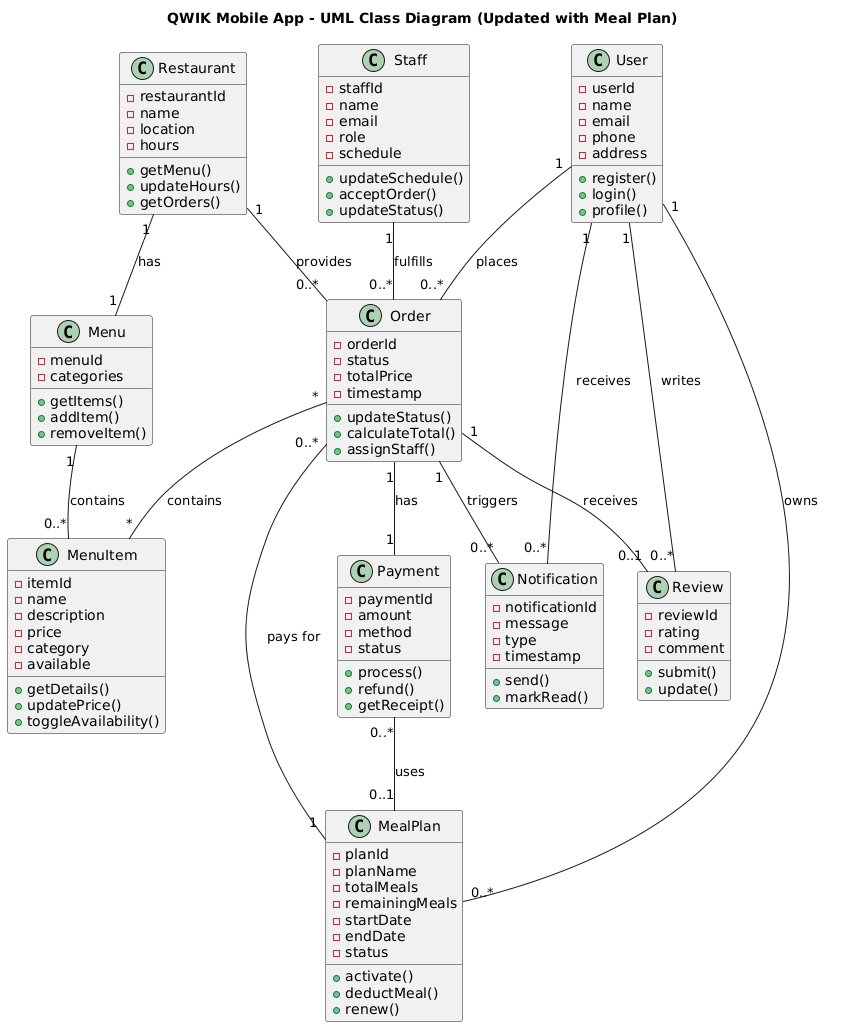

The diagram above was rendered by PlantUML. Its source (embedded in the PNG):
@startuml
title QWIK Mobile App - UML Class Diagram (Updated with Meal Plan)

' ======================
' Classes
' ======================

class User {
  - userId
  - name
  - email
  - phone
  - address
  + register()
  + login()
  + profile()
}

class Staff {
  - staffId
  - name
  - email
  - role
  - schedule
  + updateSchedule()
  + acceptOrder()
  + updateStatus()
}

class Restaurant {
  - restaurantId
  - name
  - location
  - hours
  + getMenu()
  + updateHours()
  + getOrders()
}

class Order {
  - orderId
  - status
  - totalPrice
  - timestamp
  + updateStatus()
  + calculateTotal()
  + assignStaff()
}

class Menu {
  - menuId
  - categories
  + getItems()
  + addItem()
  + removeItem()
}

class MenuItem {
  - itemId
  - name
  - description
  - price
  - category
  - available
  + getDetails()
  + updatePrice()
  + toggleAvailability()
}

class Payment {
  - paymentId
  - amount
  - method
  - status
  + process()
  + refund()
  + getReceipt()
}

class MealPlan {
  - planId
  - planName
  - totalMeals
  - remainingMeals
  - startDate
  - endDate
  - status
  + activate()
  + deductMeal()
  + renew()
}

class Notification {
  - notificationId
  - message
  - type
  - timestamp
  + send()
  + markRead()
}

class Review {
  - reviewId
  - rating
  - comment
  + submit()
  + update()
}

' ======================
' Relationships
' ======================

User "1" -- "0..*" Order : places
Staff "1" -- "0..*" Order : fulfills
Restaurant "1" -- "0..*" Order : provides

Restaurant "1" -- "1" Menu : has
Menu "1" -- "0..*" MenuItem : contains
Order "*" -- "*" MenuItem : contains

Order "1" -- "1" Payment : has
Payment "0..*" -- "0..1" MealPlan : uses

User "1" -- "0..*" MealPlan : owns
MealPlan "1" -- "0..*" Order : pays for

Order "1" -- "0..*" Notification : triggers
User "1" -- "0..*" Notification : receives

Order "1" -- "0..1" Review : receives
User "1" -- "0..*" Review : writes
@enduml